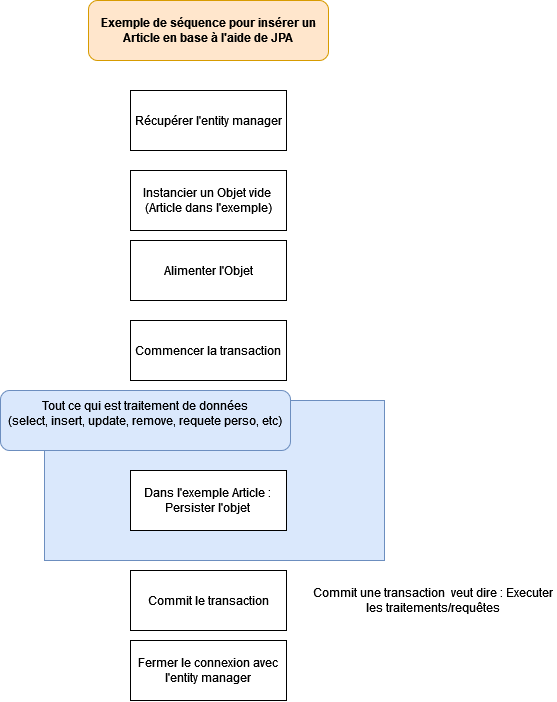

The diagram above was exported from draw.io. Its source (the exported page's mxGraphModel, read from the mxfile embedded in the PNG):
<mxGraphModel dx="1820" dy="2172" grid="1" gridSize="10" guides="1" tooltips="1" connect="1" arrows="1" fold="1" page="1" pageScale="1" pageWidth="827" pageHeight="1169" math="0" shadow="0">
  <root>
    <mxCell id="0" />
    <mxCell id="1" parent="0" />
    <mxCell id="FmsReDBQj2Q8TQq7rF5s-7" value="" style="rounded=0;whiteSpace=wrap;html=1;fillColor=#dae8fc;strokeColor=#6c8ebf;" vertex="1" parent="1">
      <mxGeometry x="74" y="320" width="340" height="160" as="geometry" />
    </mxCell>
    <mxCell id="FmsReDBQj2Q8TQq7rF5s-1" value="Récupérer l'entity manager" style="rounded=0;whiteSpace=wrap;html=1;" vertex="1" parent="1">
      <mxGeometry x="160" y="10" width="156" height="60" as="geometry" />
    </mxCell>
    <mxCell id="FmsReDBQj2Q8TQq7rF5s-2" value="&lt;div&gt;Instancier un Objet vide&amp;nbsp;&lt;/div&gt;&lt;div&gt;(Article dans l'exemple)&lt;/div&gt;" style="rounded=0;whiteSpace=wrap;html=1;" vertex="1" parent="1">
      <mxGeometry x="160" y="90" width="156" height="60" as="geometry" />
    </mxCell>
    <mxCell id="FmsReDBQj2Q8TQq7rF5s-3" value="&lt;div&gt;Commencer la transaction&lt;/div&gt;" style="rounded=0;whiteSpace=wrap;html=1;" vertex="1" parent="1">
      <mxGeometry x="160" y="240" width="156" height="60" as="geometry" />
    </mxCell>
    <mxCell id="FmsReDBQj2Q8TQq7rF5s-4" value="Dans l'exemple Article :&lt;br&gt;&lt;div&gt;Persister l'objet&lt;/div&gt;" style="rounded=0;whiteSpace=wrap;html=1;" vertex="1" parent="1">
      <mxGeometry x="160" y="390" width="156" height="60" as="geometry" />
    </mxCell>
    <mxCell id="FmsReDBQj2Q8TQq7rF5s-5" value="Commit le transaction" style="rounded=0;whiteSpace=wrap;html=1;" vertex="1" parent="1">
      <mxGeometry x="160" y="490" width="156" height="60" as="geometry" />
    </mxCell>
    <mxCell id="FmsReDBQj2Q8TQq7rF5s-6" value="&lt;div&gt;Fermer le connexion avec&lt;/div&gt;&lt;div&gt;l'entity manager&lt;br&gt;&lt;/div&gt;" style="rounded=0;whiteSpace=wrap;html=1;" vertex="1" parent="1">
      <mxGeometry x="160" y="560" width="156" height="60" as="geometry" />
    </mxCell>
    <mxCell id="FmsReDBQj2Q8TQq7rF5s-9" value="&#10;&lt;div&gt;Tout ce qui est traitement de données&lt;/div&gt;&lt;div&gt;(select, insert, update, remove, requete perso, etc)&lt;br&gt;&lt;/div&gt;&#10;&#10;" style="rounded=1;whiteSpace=wrap;html=1;fillColor=#dae8fc;strokeColor=#6c8ebf;" vertex="1" parent="1">
      <mxGeometry x="30" y="310" width="290" height="60" as="geometry" />
    </mxCell>
    <mxCell id="FmsReDBQj2Q8TQq7rF5s-10" value="Commit une transaction&amp;nbsp; veut dire : Executer les traitements/requêtes" style="text;html=1;strokeColor=none;fillColor=none;align=center;verticalAlign=middle;whiteSpace=wrap;rounded=0;" vertex="1" parent="1">
      <mxGeometry x="340" y="505" width="246" height="30" as="geometry" />
    </mxCell>
    <mxCell id="FmsReDBQj2Q8TQq7rF5s-11" value="Exemple de séquence pour insérer un Article en base à l'aide de JPA" style="rounded=1;whiteSpace=wrap;html=1;fillColor=#ffe6cc;strokeColor=#d79b00;fontStyle=1" vertex="1" parent="1">
      <mxGeometry x="118" y="-80" width="240" height="60" as="geometry" />
    </mxCell>
    <mxCell id="FmsReDBQj2Q8TQq7rF5s-12" value="Alimenter l'Objet" style="rounded=0;whiteSpace=wrap;html=1;" vertex="1" parent="1">
      <mxGeometry x="160" y="160" width="156" height="60" as="geometry" />
    </mxCell>
  </root>
</mxGraphModel>